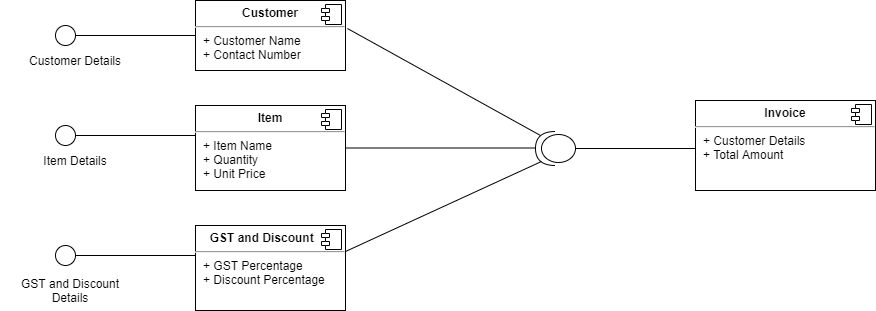

The diagram above was exported from draw.io. Its source (the exported page's mxGraphModel, read from the mxfile embedded in the PNG):
<mxGraphModel dx="868" dy="482" grid="1" gridSize="10" guides="1" tooltips="1" connect="1" arrows="1" fold="1" page="1" pageScale="1" pageWidth="1100" pageHeight="850" background="none" math="0" shadow="0">
  <root>
    <mxCell id="0" />
    <mxCell id="1" parent="0" />
    <mxCell id="QK6J6Ns2uyOWbfn7uYV--1" value="" style="ellipse;whiteSpace=wrap;html=1;aspect=fixed;" vertex="1" parent="1">
      <mxGeometry x="60" y="450" width="20" height="20" as="geometry" />
    </mxCell>
    <mxCell id="QK6J6Ns2uyOWbfn7uYV--2" value="" style="ellipse;whiteSpace=wrap;html=1;aspect=fixed;" vertex="1" parent="1">
      <mxGeometry x="60" y="550" width="20" height="20" as="geometry" />
    </mxCell>
    <mxCell id="QK6J6Ns2uyOWbfn7uYV--3" value="" style="ellipse;whiteSpace=wrap;html=1;aspect=fixed;" vertex="1" parent="1">
      <mxGeometry x="60" y="670" width="20" height="20" as="geometry" />
    </mxCell>
    <mxCell id="QK6J6Ns2uyOWbfn7uYV--5" value="" style="line;strokeWidth=1;fillColor=none;align=left;verticalAlign=middle;spacingTop=-1;spacingLeft=3;spacingRight=3;rotatable=0;labelPosition=right;points=[];portConstraint=eastwest;" vertex="1" parent="1">
      <mxGeometry x="80" y="456" width="120" height="8" as="geometry" />
    </mxCell>
    <mxCell id="QK6J6Ns2uyOWbfn7uYV--6" value="" style="line;strokeWidth=1;fillColor=none;align=left;verticalAlign=middle;spacingTop=-1;spacingLeft=3;spacingRight=3;rotatable=0;labelPosition=right;points=[];portConstraint=eastwest;" vertex="1" parent="1">
      <mxGeometry x="80" y="556" width="120" height="8" as="geometry" />
    </mxCell>
    <mxCell id="QK6J6Ns2uyOWbfn7uYV--7" value="" style="line;strokeWidth=1;fillColor=none;align=left;verticalAlign=middle;spacingTop=-1;spacingLeft=3;spacingRight=3;rotatable=0;labelPosition=right;points=[];portConstraint=eastwest;" vertex="1" parent="1">
      <mxGeometry x="80" y="676" width="120" height="8" as="geometry" />
    </mxCell>
    <mxCell id="QK6J6Ns2uyOWbfn7uYV--10" value="&lt;p style=&quot;margin: 0px ; margin-top: 6px ; text-align: center&quot;&gt;&lt;b&gt;Customer&lt;/b&gt;&lt;/p&gt;&lt;hr&gt;&lt;p style=&quot;margin: 0px ; margin-left: 8px&quot;&gt;+ Customer Name&lt;br&gt;+ Contact Number&lt;/p&gt;" style="align=left;overflow=fill;html=1;dropTarget=0;" vertex="1" parent="1">
      <mxGeometry x="200" y="425" width="150" height="70" as="geometry" />
    </mxCell>
    <mxCell id="QK6J6Ns2uyOWbfn7uYV--11" value="" style="shape=component;jettyWidth=8;jettyHeight=4;" vertex="1" parent="QK6J6Ns2uyOWbfn7uYV--10">
      <mxGeometry x="1" width="20" height="20" relative="1" as="geometry">
        <mxPoint x="-24" y="4" as="offset" />
      </mxGeometry>
    </mxCell>
    <mxCell id="QK6J6Ns2uyOWbfn7uYV--12" value="&lt;p style=&quot;margin: 0px ; margin-top: 6px ; text-align: center&quot;&gt;&lt;b&gt;Item&lt;/b&gt;&lt;/p&gt;&lt;hr&gt;&lt;p style=&quot;margin: 0px ; margin-left: 8px&quot;&gt;+ Item Name&lt;br&gt;+ Quantity&lt;/p&gt;&lt;p style=&quot;margin: 0px ; margin-left: 8px&quot;&gt;+ Unit Price&lt;/p&gt;" style="align=left;overflow=fill;html=1;dropTarget=0;" vertex="1" parent="1">
      <mxGeometry x="200" y="530" width="150" height="85" as="geometry" />
    </mxCell>
    <mxCell id="QK6J6Ns2uyOWbfn7uYV--13" value="" style="shape=component;jettyWidth=8;jettyHeight=4;" vertex="1" parent="QK6J6Ns2uyOWbfn7uYV--12">
      <mxGeometry x="1" width="20" height="20" relative="1" as="geometry">
        <mxPoint x="-24" y="4" as="offset" />
      </mxGeometry>
    </mxCell>
    <mxCell id="QK6J6Ns2uyOWbfn7uYV--14" value="&lt;p style=&quot;margin: 0px ; margin-top: 6px ; text-align: center&quot;&gt;&lt;b&gt;GST and Discount&amp;nbsp; &amp;nbsp; &amp;nbsp;&lt;/b&gt;&lt;/p&gt;&lt;hr&gt;&lt;p style=&quot;margin: 0px ; margin-left: 8px&quot;&gt;+ GST Percentage&lt;br&gt;+ Discount Percentage&lt;/p&gt;" style="align=left;overflow=fill;html=1;dropTarget=0;" vertex="1" parent="1">
      <mxGeometry x="200" y="650" width="150" height="85" as="geometry" />
    </mxCell>
    <mxCell id="QK6J6Ns2uyOWbfn7uYV--15" value="" style="shape=component;jettyWidth=8;jettyHeight=4;" vertex="1" parent="QK6J6Ns2uyOWbfn7uYV--14">
      <mxGeometry x="1" width="20" height="20" relative="1" as="geometry">
        <mxPoint x="-24" y="4" as="offset" />
      </mxGeometry>
    </mxCell>
    <mxCell id="QK6J6Ns2uyOWbfn7uYV--17" value="Customer Details" style="text;html=1;strokeColor=none;fillColor=none;align=center;verticalAlign=middle;whiteSpace=wrap;rounded=0;" vertex="1" parent="1">
      <mxGeometry x="20" y="470" width="120" height="30" as="geometry" />
    </mxCell>
    <mxCell id="QK6J6Ns2uyOWbfn7uYV--18" value="Item Details" style="text;html=1;strokeColor=none;fillColor=none;align=center;verticalAlign=middle;whiteSpace=wrap;rounded=0;" vertex="1" parent="1">
      <mxGeometry x="15" y="570" width="130" height="30" as="geometry" />
    </mxCell>
    <mxCell id="QK6J6Ns2uyOWbfn7uYV--20" value="GST and Discount Details" style="text;html=1;strokeColor=none;fillColor=none;align=center;verticalAlign=middle;whiteSpace=wrap;rounded=0;" vertex="1" parent="1">
      <mxGeometry x="5" y="700" width="140" height="30" as="geometry" />
    </mxCell>
    <mxCell id="QK6J6Ns2uyOWbfn7uYV--21" value="" style="shape=providedRequiredInterface;html=1;verticalLabelPosition=bottom;sketch=0;direction=west;" vertex="1" parent="1">
      <mxGeometry x="540" y="556" width="40" height="34" as="geometry" />
    </mxCell>
    <mxCell id="QK6J6Ns2uyOWbfn7uYV--23" value="" style="endArrow=none;html=1;rounded=0;entryX=0.85;entryY=0.118;entryDx=0;entryDy=0;entryPerimeter=0;" edge="1" parent="1" target="QK6J6Ns2uyOWbfn7uYV--21">
      <mxGeometry width="50" height="50" relative="1" as="geometry">
        <mxPoint x="350" y="676" as="sourcePoint" />
        <mxPoint x="550" y="580" as="targetPoint" />
        <Array as="points" />
      </mxGeometry>
    </mxCell>
    <mxCell id="QK6J6Ns2uyOWbfn7uYV--24" value="" style="endArrow=none;html=1;rounded=0;exitX=1.013;exitY=0.4;exitDx=0;exitDy=0;exitPerimeter=0;entryX=0.875;entryY=0.882;entryDx=0;entryDy=0;entryPerimeter=0;" edge="1" parent="1" source="QK6J6Ns2uyOWbfn7uYV--10" target="QK6J6Ns2uyOWbfn7uYV--21">
      <mxGeometry width="50" height="50" relative="1" as="geometry">
        <mxPoint x="420" y="590" as="sourcePoint" />
        <mxPoint x="470" y="540" as="targetPoint" />
      </mxGeometry>
    </mxCell>
    <mxCell id="QK6J6Ns2uyOWbfn7uYV--25" value="" style="line;strokeWidth=1;fillColor=none;align=left;verticalAlign=middle;spacingTop=-1;spacingLeft=3;spacingRight=3;rotatable=0;labelPosition=right;points=[];portConstraint=eastwest;" vertex="1" parent="1">
      <mxGeometry x="350" y="568.5" width="190" height="8" as="geometry" />
    </mxCell>
    <mxCell id="QK6J6Ns2uyOWbfn7uYV--27" value="" style="line;strokeWidth=1;fillColor=none;align=left;verticalAlign=middle;spacingTop=-1;spacingLeft=3;spacingRight=3;rotatable=0;labelPosition=right;points=[];portConstraint=eastwest;" vertex="1" parent="1">
      <mxGeometry x="580" y="569" width="120" height="8" as="geometry" />
    </mxCell>
    <mxCell id="QK6J6Ns2uyOWbfn7uYV--28" value="&lt;p style=&quot;margin: 0px ; margin-top: 6px ; text-align: center&quot;&gt;&lt;b&gt;Invoice&lt;/b&gt;&lt;/p&gt;&lt;hr&gt;&lt;p style=&quot;margin: 0px ; margin-left: 8px&quot;&gt;+ Customer Details&lt;br&gt;+ Total Amount&lt;/p&gt;" style="align=left;overflow=fill;html=1;dropTarget=0;" vertex="1" parent="1">
      <mxGeometry x="700" y="525" width="180" height="90" as="geometry" />
    </mxCell>
    <mxCell id="QK6J6Ns2uyOWbfn7uYV--29" value="" style="shape=component;jettyWidth=8;jettyHeight=4;" vertex="1" parent="QK6J6Ns2uyOWbfn7uYV--28">
      <mxGeometry x="1" width="20" height="20" relative="1" as="geometry">
        <mxPoint x="-24" y="4" as="offset" />
      </mxGeometry>
    </mxCell>
  </root>
</mxGraphModel>